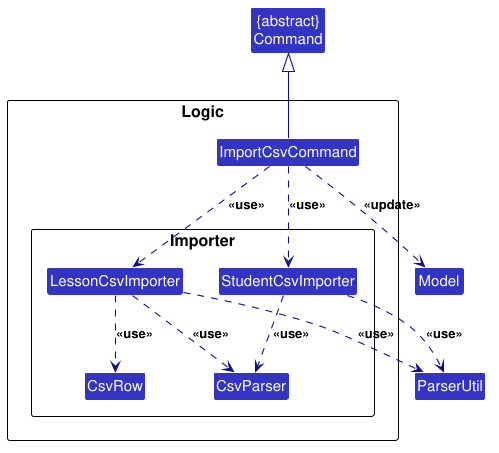

The diagram above was rendered by PlantUML. Its source (embedded in the PNG):
@startuml
!include style.puml
skinparam arrowThickness 1.1
skinparam arrowColor LOGIC_COLOR_T4
skinparam classBackgroundColor LOGIC_COLOR

package "Logic" {
    class ImportCsvCommand

    package "Importer" {
        class CsvParser
        class CsvRow
        class StudentCsvImporter
        class LessonCsvImporter
    }
}

class Model
class ParserUtil
Class "{abstract}\nCommand" as Command

ImportCsvCommand -up-|> Command
ImportCsvCommand ..> LessonCsvImporter : <<use>>
ImportCsvCommand ..> StudentCsvImporter : <<use>>
ImportCsvCommand ..> Model : <<update>>

StudentCsvImporter ..> CsvParser : <<use>>
StudentCsvImporter ..> ParserUtil : <<use>>

LessonCsvImporter ..> CsvParser : <<use>>
LessonCsvImporter ..> CsvRow : <<use>>
LessonCsvImporter ..> ParserUtil : <<use>>
@enduml